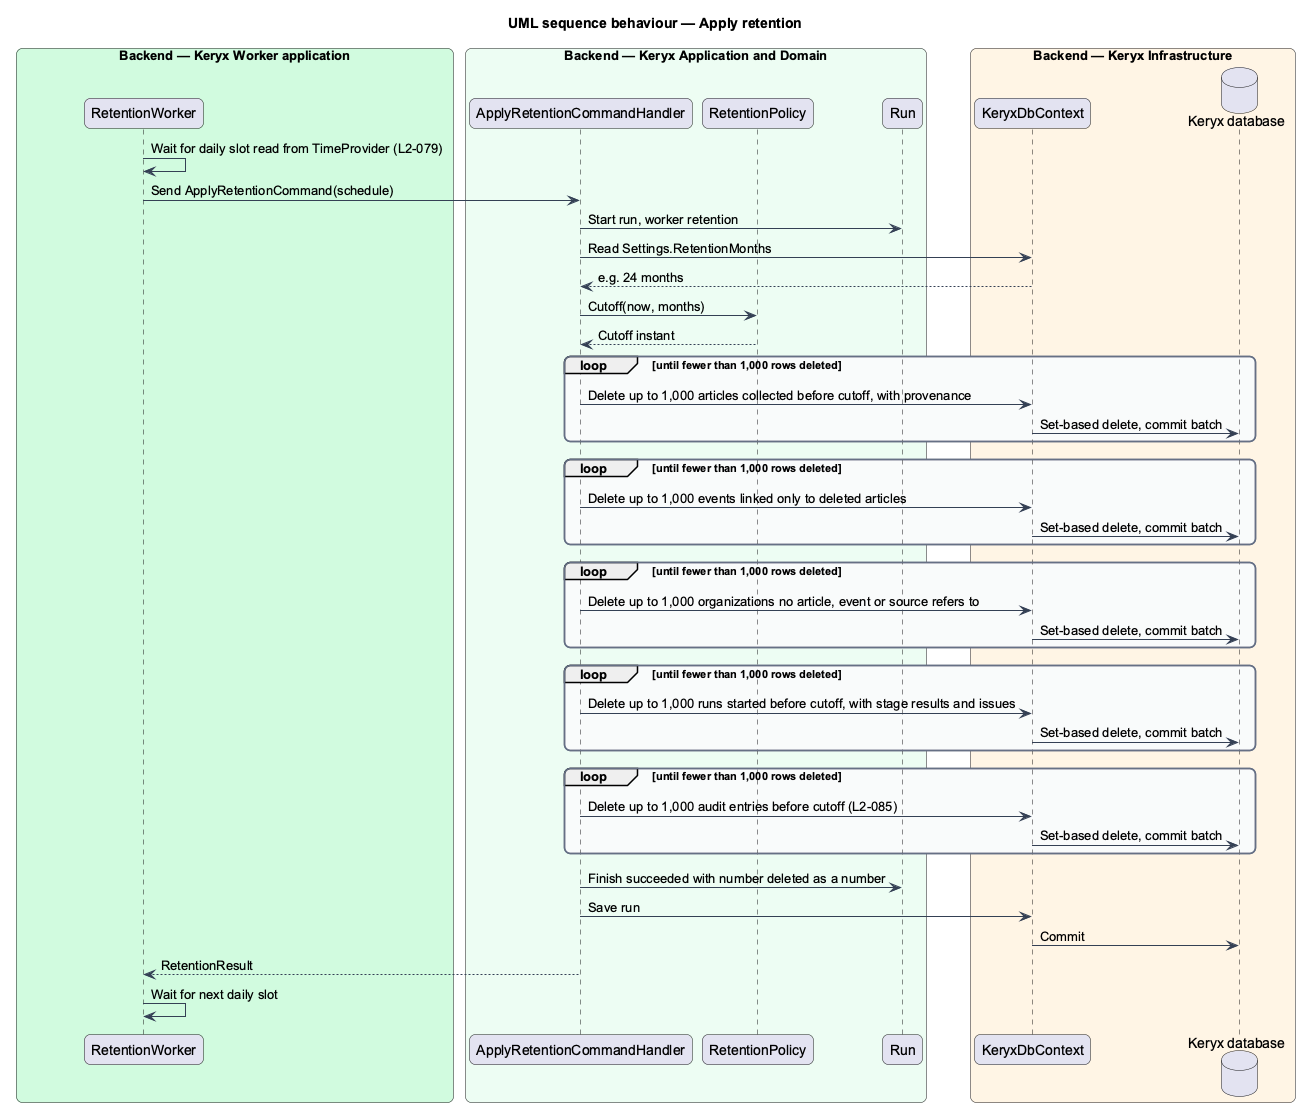

The diagram above was rendered by PlantUML. Its source (embedded in the PNG):
@startuml
title UML sequence behaviour — Apply retention
skinparam backgroundColor #FFFFFF
skinparam shadowing false
skinparam roundcorner 12
skinparam defaultFontName Arial
skinparam ArrowColor #344054
skinparam rectangle {
  BorderColor #344054
  FontColor #101828
}
skinparam package {
  BorderColor #667085
  FontColor #101828
  BackgroundColor #F9FAFB
}
box "Backend — Keryx Worker application" #D1FADF
  participant "RetentionWorker" as worker
end box
box "Backend — Keryx Application and Domain" #ECFDF3
  participant "ApplyRetentionCommandHandler" as handler
  participant "RetentionPolicy" as policy
  participant "Run" as run
end box
box "Backend — Keryx Infrastructure" #FFF4E5
  participant "KeryxDbContext" as ctx
  database "Keryx database" as db
end box
worker -> worker : Wait for daily slot read from TimeProvider (L2-079)
worker -> handler : Send ApplyRetentionCommand(schedule)
handler -> run : Start run, worker retention
handler -> ctx : Read Settings.RetentionMonths
ctx --> handler : e.g. 24 months
handler -> policy : Cutoff(now, months)
policy --> handler : Cutoff instant
loop until fewer than 1,000 rows deleted
  handler -> ctx : Delete up to 1,000 articles collected before cutoff, with provenance
  ctx -> db : Set-based delete, commit batch
end
loop until fewer than 1,000 rows deleted
  handler -> ctx : Delete up to 1,000 events linked only to deleted articles
  ctx -> db : Set-based delete, commit batch
end
loop until fewer than 1,000 rows deleted
  handler -> ctx : Delete up to 1,000 organizations no article, event or source refers to
  ctx -> db : Set-based delete, commit batch
end
loop until fewer than 1,000 rows deleted
  handler -> ctx : Delete up to 1,000 runs started before cutoff, with stage results and issues
  ctx -> db : Set-based delete, commit batch
end
loop until fewer than 1,000 rows deleted
  handler -> ctx : Delete up to 1,000 audit entries before cutoff (L2-085)
  ctx -> db : Set-based delete, commit batch
end
handler -> run : Finish succeeded with number deleted as a number
handler -> ctx : Save run
ctx -> db : Commit
handler --> worker : RetentionResult
worker -> worker : Wait for next daily slot
@enduml